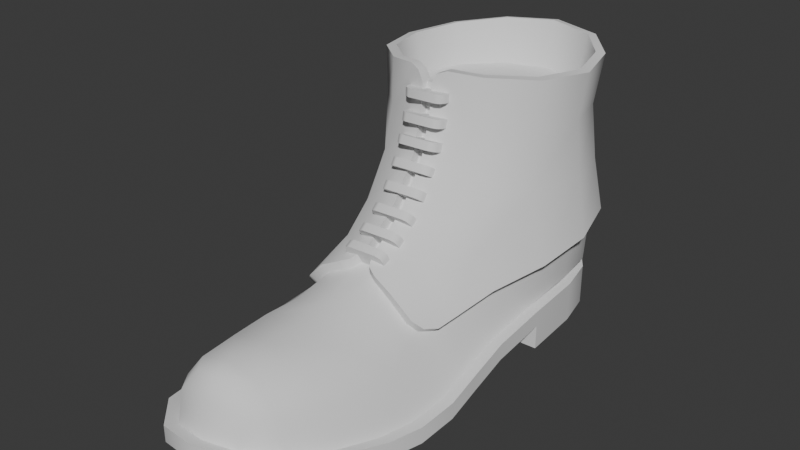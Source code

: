 # Source: MilitaryBoots.blend  (saved by Blender 4.3.34; exported with 4.5.12 LTS)
import bpy
from mathutils import Matrix  # noqa: F401  (used for matrix-valued properties, if any)

bpy.ops.wm.read_factory_settings(use_empty=True)
scene = bpy.context.scene
scene.name = 'Scene'

# ---- world
world_world = bpy.data.worlds.new('World'); scene.world = world_world
world_world.use_nodes = True; world_world.node_tree.nodes.clear()
_N = world_world.node_tree.nodes; _L = world_world.node_tree.links
n0 = _N.new('ShaderNodeOutputWorld'); n0.name = 'World Output'; n0.location = (300, 300)
n1 = _N.new('ShaderNodeBackground'); n1.name = 'Background'; n1.location = (10, 300)
n1.inputs[0].default_value = (0.05088, 0.05088, 0.05088, 1.0)
_L.new(n1.outputs[0], n0.inputs[0])
n0.is_active_output = True
world_world.color = (0.05088, 0.05088, 0.05088)
world_world.use_sun_shadow = False
world_world.sun_shadow_jitter_overblur = 0.0

# ---- meshes
me_militaryboots = bpy.data.meshes.new('MilitaryBoots')
me_militaryboots.from_pydata([(0.1309, 0.07352, 0.0), (0.07739, 0.03675, 0.0), (0.1032, 0.06228, 0.0), (0.16, 0.0666, 0.0), (0.1778, 0.04041, 0.0), (0.1832, 0.0172, 0.0), (0.07191, 0.01345, 0.0), (0.186, -0.02211, 0.0), (0.06891, -0.02484, 0.0), (0.1873, -0.05958, 0.01195), (0.1894, -0.08712, 0.006152), (0.1913, -0.1084, 0.001744), (0.1905, -0.1329, 0.0), (0.186, -0.1532, 0.0005515), (0.1786, -0.1763, 0.003872), (0.1674, -0.2037, 0.009962), (0.1499, -0.2232, 0.01476), (0.07247, -0.05976, 0.01195), (0.07309, -0.08794, 0.006152), (0.07134, -0.1084, 0.001744), (0.06801, -0.1329, 0.0), (0.06801, -0.1532, 0.0005515), (0.07309, -0.1763, 0.003872), (0.08305, -0.2073, 0.009962), (0.1043, -0.2276, 0.01476), (0.1271, -0.2301, 0.01586), (0.186, -0.02211, 0.015), (0.06891, -0.02484, 0.015), (0.1314, 0.06573, 0.025), (0.08366, 0.03375, 0.025), (0.1077, 0.05612, 0.025), (0.1561, 0.05985, 0.025), (0.1716, 0.03708, 0.025), (0.1765, 0.01594, 0.025), (0.07858, 0.01217, 0.025), (0.1793, -0.02255, 0.02499), (0.1805, -0.05953, 0.02194), (0.1827, -0.08776, 0.01602), (0.1845, -0.1084, 0.01168), (0.1795, -0.1532, 0.01034), (0.1724, -0.1763, 0.01333), (0.1617, -0.1995, 0.01899), (0.1463, -0.2167, 0.02316), (0.07926, -0.05974, 0.02192), (0.07476, -0.1532, 0.01044), (0.0795, -0.1763, 0.01345), (0.08878, -0.203, 0.01905), (0.1072, -0.2206, 0.02314), (0.1266, -0.2227, 0.02411), (0.07569, -0.02475, 0.02503), (0.1778, 0.04041, 0.025), (0.1832, 0.0172, 0.025), (0.16, 0.0666, 0.025), (0.07739, 0.03675, 0.025), (0.1032, 0.06228, 0.025), (0.1309, 0.07352, 0.025), (0.07191, 0.01345, 0.025), (0.06891, -0.02484, 0.025), (0.07247, -0.05976, 0.02195), (0.1873, -0.05958, 0.02195), (0.1894, -0.08712, 0.01615), (0.1913, -0.1084, 0.01174), (0.1905, -0.1329, 0.01), (0.186, -0.1532, 0.01055), (0.1786, -0.1763, 0.01387), (0.1674, -0.2037, 0.01996), (0.1499, -0.2232, 0.02476), (0.07309, -0.08794, 0.01615), (0.07134, -0.1084, 0.01174), (0.06801, -0.1329, 0.01), (0.06801, -0.1532, 0.01055), (0.07309, -0.1763, 0.01387), (0.08305, -0.2073, 0.01996), (0.1043, -0.2276, 0.02476), (0.1271, -0.2301, 0.02586), (0.186, -0.02211, 0.025), (0.1707, -0.1329, 0.03674), (0.08736, -0.08533, 0.04278), (0.1484, -0.1093, 0.05884), (0.1259, -0.1763, 0.05676), (0.1253, -0.2012, 0.05812), (0.1495, -0.1763, 0.05231), (0.1435, -0.2004, 0.05311), (0.1027, -0.1763, 0.05168), (0.107, -0.2021, 0.05314), (0.08726, -0.1763, 0.0368), (0.095, -0.2027, 0.03802), (0.1648, -0.1763, 0.03619), (0.1562, -0.1997, 0.03723), (0.1703, -0.1532, 0.03603), (0.1525, -0.1532, 0.05206), (0.1268, -0.1532, 0.05685), (0.1016, -0.1532, 0.0522), (0.08394, -0.1532, 0.03642), (0.1462, -0.214, 0.04064), (0.1262, -0.2175, 0.04374), (0.1065, -0.2168, 0.04075), (0.139, -0.2079, 0.05208), (0.1258, -0.2112, 0.05451), (0.1127, -0.21, 0.05204), (0.1779, 0.03924, 0.03093), (0.1805, 0.01069, 0.02916), (0.16, 0.0666, 0.031), (0.07669, 0.03579, 0.03093), (0.1032, 0.06228, 0.031), (0.1309, 0.07352, 0.031), (0.07409, 0.006501, 0.02908), (0.105, -0.1088, 0.05907), (0.1269, -0.1329, 0.05912), (0.06924, 0.01066, 0.05823), (0.07282, -0.02277, 0.05267), (0.07882, 0.03963, 0.06355), (0.1021, 0.06349, 0.06965), (0.128, 0.07581, 0.07251), (0.1574, 0.06752, 0.07035), (0.1786, 0.04251, 0.06433), (0.1851, 0.01478, 0.05885), (0.1811, -0.01754, 0.05303), (0.081, -0.05401, 0.04772), (0.1725, -0.05415, 0.04747), (0.1259, 0.07279, 0.1633), (0.09804, 0.06302, 0.162), (0.07716, 0.04085, 0.16), (0.06781, 0.01212, 0.1585), (0.0761, -0.01639, 0.1598), (0.09634, -0.03475, 0.1622), (0.1495, -0.03181, 0.1621), (0.1698, -0.01049, 0.1597), (0.1786, 0.01797, 0.1585), (0.1713, 0.046, 0.1597), (0.1538, 0.06604, 0.162), (0.1679, -0.09661, 0.041), (0.1595, -0.1082, 0.04776), (0.1645, -0.1045, 0.04309), (0.08824, -0.09661, 0.04171), (0.09583, -0.108, 0.0492), (0.09102, -0.1047, 0.04425), (0.1838, -0.1329, 0.009972), (0.07967, -0.0877, 0.01616), (0.07779, -0.1084, 0.01134), (0.07476, -0.1329, 0.009924), (0.1494, -0.1328, 0.05252), (0.1037, -0.1328, 0.05327), (0.08361, -0.1329, 0.03682), (0.1693, -0.08215, 0.04279), (0.1225, -0.09077, 0.07204), (0.1278, -0.09074, 0.07208), (0.1254, -0.04397, 0.1384), (0.1203, -0.04408, 0.1385), (0.1221, -0.06907, 0.08814), (0.1275, -0.06902, 0.08815), (0.1214, -0.05146, 0.1124), (0.1266, -0.05137, 0.1124), (0.1368, -0.1071, 0.06405), (0.1289, -0.09872, 0.0682), (0.1312, -0.1046, 0.06622), (0.1149, -0.107, 0.06386), (0.122, -0.09937, 0.06798), (0.1198, -0.1047, 0.06598), (0.1111, -0.03836, 0.1631), (0.12, -0.04304, 0.155), (0.1164, -0.03927, 0.1608), (0.1322, -0.03785, 0.1631), (0.125, -0.04292, 0.155), (0.127, -0.03907, 0.1608), (0.06692, -0.02458, 0.0535), (0.07564, -0.05571, 0.05038), (0.1778, -0.0556, 0.05049), (0.187, -0.01926, 0.05415), (0.1912, 0.01483, 0.05966), (0.1842, 0.04504, 0.06515), (0.161, 0.07252, 0.07113), (0.09841, 0.06846, 0.07002), (0.07343, 0.04273, 0.06382), (0.06303, 0.01102, 0.05857), (0.1275, 0.08199, 0.07309), (0.0822, -0.08659, 0.04602), (0.0949, 0.06777, 0.1608), (0.1253, 0.0784, 0.1623), (0.07225, 0.04391, 0.1587), (0.06211, 0.01214, 0.1574), (0.07114, -0.01948, 0.1593), (0.0935, -0.03974, 0.1623), (0.1748, -0.01339, 0.1595), (0.1526, -0.03665, 0.1624), (0.1843, 0.01793, 0.1579), (0.176, 0.04891, 0.159), (0.1563, 0.0709, 0.1611), (0.06488, 0.0112, 0.1296), (0.0728, -0.02039, 0.1321), (0.07553, 0.04169, 0.1285), (0.09757, 0.06527, 0.1303), (0.1252, 0.07591, 0.1312), (0.1533, 0.06799, 0.1307), (0.1725, 0.04573, 0.1287), (0.1816, 0.01471, 0.1297), (0.1744, -0.01555, 0.1322), (0.09524, -0.04295, 0.136), (0.09707, -0.05172, 0.1116), (0.09937, -0.06878, 0.08858), (0.1017, -0.08936, 0.07356), (0.1524, -0.05069, 0.1115), (0.1516, -0.04164, 0.1359), (0.1517, -0.06805, 0.08866), (0.1501, -0.08883, 0.0738), (0.1517, -0.1113, 0.06371), (0.1016, -0.111, 0.06379), (0.06592, 0.01125, 0.09486), (0.07446, -0.02453, 0.09827), (0.07657, 0.04165, 0.09546), (0.09909, 0.06637, 0.09904), (0.1268, 0.07729, 0.1009), (0.1569, 0.06984, 0.09965), (0.1772, 0.04512, 0.09593), (0.1852, 0.01525, 0.09519), (0.1767, -0.02101, 0.09863), (0.08688, -0.06195, 0.06892), (0.1654, -0.06155, 0.06911), (0.1639, -0.1096, 0.05189), (0.1692, -0.1056, 0.04706), (0.1727, -0.09744, 0.0449), (0.09122, -0.1096, 0.05307), (0.08306, -0.09716, 0.04511), (0.086, -0.1056, 0.04783), (0.1742, -0.08343, 0.04647), (0.1271, -0.05655, 0.115), (0.1259, -0.04812, 0.1394), (0.1201, -0.04828, 0.1394), (0.121, -0.0567, 0.115), (0.1278, -0.0733, 0.09236), (0.1216, -0.07341, 0.0923), (0.1281, -0.09377, 0.07728), (0.1219, -0.09385, 0.07721), (0.1326, -0.1068, 0.0719), (0.113, -0.1095, 0.06924), (0.1386, -0.1095, 0.06951), (0.1294, -0.1007, 0.074), (0.1183, -0.1069, 0.07162), (0.1215, -0.1014, 0.07376), (0.1197, -0.04654, 0.1554), (0.1158, -0.04545, 0.1612), (0.1097, -0.04392, 0.1635), (0.1254, -0.04637, 0.1554), (0.1337, -0.0434, 0.1636), (0.1277, -0.04519, 0.1613), (0.1193, -0.03924, 0.155), (0.1248, -0.0393, 0.155), (0.1257, 0.06807, 0.1342), (0.1006, 0.05927, 0.1342), (0.08063, 0.03943, 0.1342), (0.07343, 0.01344, 0.1342), (0.08089, -0.01222, 0.1342), (0.09911, -0.02875, 0.1342), (0.147, -0.0261, 0.1342), (0.1653, -0.006911, 0.1342), (0.1734, 0.01867, 0.1342), (0.1666, 0.04395, 0.1342), (0.1508, 0.06199, 0.1342), (0.1094, -0.03207, 0.1342), (0.1197, -0.03378, 0.1342), (0.1355, -0.03113, 0.1342), (0.1247, -0.03384, 0.1342), (0.1239, 0.01746, 0.1342), (0.1123, -0.09677, 0.06035), (0.1121, -0.09219, 0.06258), (0.1385, -0.09589, 0.06053), (0.1383, -0.09132, 0.06276), (0.1169, -0.1051, 0.07775), (0.1126, -0.1034, 0.0739), (0.1139, -0.1046, 0.07662), (0.1124, -0.09879, 0.07613), (0.1167, -0.1005, 0.07998), (0.1137, -0.1001, 0.07885), (0.1388, -0.1025, 0.07408), (0.1346, -0.1045, 0.07792), (0.1376, -0.1039, 0.0768), (0.1344, -0.09995, 0.08015), (0.1386, -0.09791, 0.07631), (0.1374, -0.09929, 0.07903), (0.1123, -0.08254, 0.06756), (0.1121, -0.07846, 0.07061), (0.1385, -0.08171, 0.0679), (0.1383, -0.07764, 0.07095), (0.1169, -0.09395, 0.08309), (0.1126, -0.09156, 0.07963), (0.1139, -0.09332, 0.08206), (0.1124, -0.08748, 0.08268), (0.1167, -0.08987, 0.08614), (0.1137, -0.08924, 0.08511), (0.1388, -0.09073, 0.07997), (0.1346, -0.09345, 0.08336), (0.1376, -0.09259, 0.08239), (0.1344, -0.08937, 0.08641), (0.1386, -0.08665, 0.08302), (0.1374, -0.08851, 0.08543), (0.112, -0.07066, 0.07604), (0.1118, -0.06678, 0.07934), (0.1382, -0.06986, 0.07643), (0.138, -0.06598, 0.07973), (0.1165, -0.08304, 0.09081), (0.1122, -0.08043, 0.08751), (0.1135, -0.08234, 0.08983), (0.112, -0.07655, 0.09082), (0.1164, -0.07916, 0.09412), (0.1133, -0.07846, 0.09313), (0.1384, -0.07962, 0.08791), (0.1342, -0.08255, 0.09112), (0.1372, -0.08163, 0.09019), (0.134, -0.07868, 0.09442), (0.1382, -0.07575, 0.09121), (0.137, -0.07775, 0.0935), (0.1113, -0.05764, 0.08821), (0.1111, -0.0546, 0.09229), (0.1375, -0.05695, 0.08878), (0.1373, -0.0539, 0.09285), (0.1158, -0.07299, 0.09988), (0.1115, -0.06971, 0.09724), (0.1128, -0.07209, 0.09908), (0.1113, -0.06666, 0.1013), (0.1157, -0.06994, 0.104), (0.1126, -0.06904, 0.1032), (0.1377, -0.06902, 0.0978), (0.1335, -0.07258, 0.1003), (0.1365, -0.07148, 0.09959), (0.1333, -0.06954, 0.1044), (0.1375, -0.06597, 0.1019), (0.1363, -0.06843, 0.1037), (0.1104, -0.04876, 0.1004), (0.1102, -0.04604, 0.1047), (0.1366, -0.04811, 0.101), (0.1364, -0.04539, 0.1053), (0.115, -0.06496, 0.1109), (0.1106, -0.06149, 0.1085), (0.1119, -0.064, 0.1101), (0.1104, -0.05877, 0.1128), (0.1148, -0.06224, 0.1152), (0.1117, -0.06128, 0.1144), (0.1368, -0.06084, 0.1091), (0.1326, -0.06459, 0.1113), (0.1356, -0.06344, 0.1107), (0.1324, -0.06187, 0.1156), (0.1366, -0.05812, 0.1134), (0.1354, -0.06071, 0.115), (0.1105, -0.04167, 0.1158), (0.1104, -0.03998, 0.1207), (0.1368, -0.04117, 0.1166), (0.1366, -0.03949, 0.1214), (0.1151, -0.0598, 0.1224), (0.1108, -0.05589, 0.1208), (0.1121, -0.0587, 0.1219), (0.1106, -0.0542, 0.1256), (0.115, -0.05812, 0.1272), (0.1119, -0.05702, 0.1267), (0.137, -0.05539, 0.1216), (0.1328, -0.05954, 0.1229), (0.1358, -0.05827, 0.1226), (0.1326, -0.05785, 0.1277), (0.1368, -0.0537, 0.1264), (0.1356, -0.05659, 0.1274), (0.1102, -0.03653, 0.1297), (0.11, -0.03544, 0.1346), (0.1364, -0.03613, 0.1305), (0.1362, -0.03504, 0.1354), (0.1148, -0.05533, 0.1339), (0.1104, -0.05125, 0.1329), (0.1117, -0.05418, 0.1336), (0.1103, -0.05016, 0.1379), (0.1146, -0.05424, 0.1389), (0.1116, -0.05309, 0.1386), (0.1366, -0.05085, 0.1337), (0.1324, -0.05513, 0.1345), (0.1354, -0.05383, 0.1343), (0.1323, -0.05404, 0.1394), (0.1365, -0.04976, 0.1387), (0.1353, -0.05274, 0.1393), (0.1098, -0.03295, 0.1447), (0.1097, -0.0324, 0.1498), (0.1361, -0.03263, 0.1455), (0.1359, -0.03209, 0.1506), (0.1144, -0.05209, 0.1469), (0.1101, -0.04793, 0.1463), (0.1114, -0.05091, 0.1467), (0.1099, -0.04738, 0.1514), (0.1142, -0.05155, 0.152), (0.1112, -0.05036, 0.1518), (0.1363, -0.04762, 0.1472), (0.1321, -0.05195, 0.1475), (0.1351, -0.05065, 0.1475), (0.1319, -0.0514, 0.1526), (0.1361, -0.04707, 0.1522), (0.1349, -0.0501, 0.1525)], [], [(0, 3, 2), (3, 4, 1, 2), (4, 5, 6, 1), (27, 26, 9, 17), (10, 18, 17, 9), (11, 19, 18, 10), (12, 20, 19, 11), (13, 21, 20, 12), (14, 22, 21, 13), (15, 23, 22, 14), (16, 24, 23, 15), (25, 24, 16), (5, 7, 8, 6), (8, 7, 26, 27), (15, 14, 64, 65), (1, 6, 56, 53), (16, 15, 65, 66), (9, 26, 75, 59), (17, 18, 67, 58), (18, 19, 68, 67), (19, 20, 69, 68), (57, 56, 6, 27), (20, 21, 70, 69), (75, 26, 5, 51), (21, 22, 71, 70), (27, 17, 58, 57), (8, 27, 6), (22, 23, 72, 71), (10, 9, 59, 60), (7, 5, 26), (5, 4, 50, 51), (23, 24, 73, 72), (11, 10, 60, 61), (4, 3, 52, 50), (24, 25, 74, 73), (12, 11, 61, 62), (2, 1, 53, 54), (25, 16, 66, 74), (13, 12, 62, 63), (0, 2, 54, 55), (14, 13, 63, 64), (3, 0, 55, 52), (32, 33, 51, 50), (31, 32, 50, 52), (29, 30, 54, 53), (30, 28, 55, 54), (28, 31, 52, 55), (34, 29, 53, 56), (49, 34, 56, 57), (43, 49, 57, 58), (36, 37, 60, 59), (37, 38, 61, 60), (38, 137, 62, 61), (137, 39, 63, 62), (39, 40, 64, 63), (40, 41, 65, 64), (41, 42, 66, 65), (138, 43, 58, 67), (139, 138, 67, 68), (140, 139, 68, 69), (44, 140, 69, 70), (45, 44, 70, 71), (46, 45, 71, 72), (47, 46, 72, 73), (48, 47, 73, 74), (42, 48, 74, 66), (33, 35, 75, 51), (35, 36, 59, 75), (86, 85, 45, 46), (82, 81, 79, 80), (80, 79, 83, 84), (88, 87, 81, 82), (41, 40, 87, 88), (84, 83, 85, 86), (39, 89, 87, 40), (89, 90, 81, 87), (90, 91, 79, 81), (91, 92, 83, 79), (92, 93, 85, 83), (93, 44, 45, 85), (137, 76, 89, 39), (76, 141, 90, 89), (141, 108, 91, 90), (108, 142, 92, 91), (142, 143, 93, 92), (143, 140, 44, 93), (98, 97, 82, 80), (99, 98, 80, 84), (47, 48, 95, 96), (48, 42, 94, 95), (96, 95, 98, 99), (95, 94, 97, 98), (47, 96, 86, 46), (84, 86, 96, 99), (42, 41, 88, 94), (82, 97, 94, 88), (100, 115, 116), (102, 114, 115, 100), (105, 113, 114, 102), (104, 112, 113, 105), (103, 111, 112, 104), (109, 111, 103), (43, 118, 110, 49), (77, 118, 43, 138), (36, 119, 144, 37), (49, 106, 34), (49, 110, 109, 106), (33, 32, 100, 101), (32, 31, 102, 100), (31, 28, 105, 102), (28, 30, 104, 105), (30, 29, 103, 104), (29, 34, 106, 103), (35, 117, 119, 36), (117, 35, 101, 116), (35, 33, 101), (106, 109, 103), (101, 100, 116), (118, 77, 176, 166), (153, 78, 205, 235), (78, 132, 218, 205), (155, 153, 235, 233), (154, 155, 233, 236), (146, 154, 236, 231), (241, 240, 161, 159), (163, 147, 226, 242), (246, 245, 160, 163), (125, 182, 241, 159), (164, 246, 163), (114, 113, 175, 171), (148, 160, 239, 227), (113, 112, 172, 175), (120, 130, 187, 178), (109, 110, 165, 174), (130, 129, 186, 187), (111, 109, 174, 173), (145, 149, 230, 232), (129, 128, 185, 186), (131, 144, 224, 220), (112, 111, 173, 172), (150, 146, 231, 229), (128, 127, 183, 185), (143, 136, 139), (38, 133, 76), (135, 143, 142, 107), (78, 141, 76, 132), (37, 144, 131, 38), (134, 77, 138, 139), (133, 38, 131), (133, 132, 76), (136, 134, 139), (135, 136, 143), (115, 114, 171, 170), (127, 126, 184, 183), (116, 115, 170, 169), (149, 151, 228, 230), (125, 124, 181, 182), (144, 119, 167, 224), (117, 116, 169, 168), (152, 150, 229, 225), (124, 123, 180, 181), (136, 135, 221, 223), (119, 117, 168, 167), (123, 122, 179, 180), (152, 147, 148, 151), (150, 152, 151, 149), (146, 150, 149, 145), (134, 136, 223, 222), (110, 118, 166, 165), (151, 148, 227, 228), (122, 121, 177, 179), (157, 145, 232, 238), (77, 134, 222, 176), (121, 120, 178, 177), (145, 157, 154, 146), (154, 157, 158, 155), (141, 78, 153, 108), (107, 142, 108, 156), (153, 155, 108), (156, 108, 158), (158, 108, 155), (158, 157, 238, 237), (135, 107, 206, 221), (147, 152, 225, 226), (156, 158, 237, 234), (133, 131, 220, 219), (107, 156, 234, 206), (132, 133, 219, 218), (147, 163, 160, 148), (188, 189, 181, 180), (190, 188, 180, 179), (191, 190, 179, 177), (192, 191, 177, 178), (193, 192, 178, 187), (194, 193, 187, 186), (195, 194, 186, 185), (196, 195, 185, 183), (231, 236, 204), (202, 184, 243), (201, 225, 229, 203), (202, 226, 225, 201), (227, 197, 198, 228), (228, 198, 199, 230), (230, 199, 200, 232), (203, 229, 231, 204), (168, 169, 214, 215), (215, 214, 195, 196), (169, 170, 213, 214), (214, 213, 194, 195), (170, 171, 212, 213), (213, 212, 193, 194), (171, 175, 211, 212), (212, 211, 192, 193), (175, 172, 210, 211), (211, 210, 191, 192), (172, 173, 209, 210), (210, 209, 190, 191), (173, 174, 207, 209), (209, 207, 188, 190), (174, 165, 208, 207), (207, 208, 189, 188), (182, 181, 189, 197), (184, 202, 196, 183), (189, 208, 198), (196, 202, 201), (199, 198, 208), (203, 217, 215), (200, 199, 216), (200, 176, 222), (217, 203, 204), (166, 176, 216), (176, 200, 216), (217, 204, 224), (167, 217, 224), (204, 219, 220), (168, 215, 217), (216, 208, 165), (167, 168, 217), (166, 216, 165), (216, 199, 208), (201, 203, 215), (200, 222, 223), (200, 223, 221), (206, 200, 221), (218, 219, 204), (205, 218, 204), (224, 204, 220), (238, 232, 200), (235, 205, 204), (236, 233, 204), (233, 235, 204), (206, 234, 200), (234, 237, 200), (237, 238, 200), (197, 227, 239), (182, 197, 241), (241, 197, 240), (240, 197, 239), (226, 202, 242), (242, 202, 244), (244, 202, 243), (162, 243, 184, 126), (164, 163, 242, 244), (162, 164, 244, 243), (161, 240, 239, 160), (160, 245, 161), (246, 164, 261), (128, 129, 256, 255), (120, 121, 248, 247), (245, 246, 261, 259), (161, 245, 259), (129, 130, 257, 256), (159, 161, 259, 258), (121, 122, 249, 248), (125, 159, 258, 252), (130, 120, 247, 257), (122, 123, 250, 249), (123, 124, 251, 250), (162, 126, 253, 260), (124, 125, 252, 251), (164, 162, 260, 261), (126, 127, 254, 253), (127, 128, 255, 254), (252, 258, 262), (253, 254, 262), (260, 253, 262), (254, 255, 262), (261, 260, 262), (255, 256, 262), (247, 248, 262), (256, 257, 262), (248, 249, 262), (259, 261, 262), (257, 247, 262), (249, 250, 262), (250, 251, 262), (258, 259, 262), (251, 252, 262), (137, 38, 76), (140, 143, 139), (197, 189, 198), (215, 196, 201), (276, 271, 267, 274), (266, 277, 273, 265), (263, 268, 270, 264), (264, 266, 265, 263), (264, 270, 272, 271, 276, 278, 277, 266), (267, 271, 272, 269), (269, 272, 270, 268), (276, 274, 275, 278), (278, 275, 273, 277), (265, 273, 275, 274, 267, 269, 268, 263), (292, 287, 283, 290), (282, 293, 289, 281), (279, 284, 286, 280), (280, 282, 281, 279), (280, 286, 288, 287, 292, 294, 293, 282), (283, 287, 288, 285), (285, 288, 286, 284), (292, 290, 291, 294), (294, 291, 289, 293), (281, 289, 291, 290, 283, 285, 284, 279), (308, 303, 299, 306), (298, 309, 305, 297), (295, 300, 302, 296), (296, 298, 297, 295), (296, 302, 304, 303, 308, 310, 309, 298), (299, 303, 304, 301), (301, 304, 302, 300), (308, 306, 307, 310), (310, 307, 305, 309), (297, 305, 307, 306, 299, 301, 300, 295), (324, 319, 315, 322), (314, 325, 321, 313), (311, 316, 318, 312), (312, 314, 313, 311), (312, 318, 320, 319, 324, 326, 325, 314), (315, 319, 320, 317), (317, 320, 318, 316), (324, 322, 323, 326), (326, 323, 321, 325), (313, 321, 323, 322, 315, 317, 316, 311), (340, 335, 331, 338), (330, 341, 337, 329), (327, 332, 334, 328), (328, 330, 329, 327), (328, 334, 336, 335, 340, 342, 341, 330), (331, 335, 336, 333), (333, 336, 334, 332), (340, 338, 339, 342), (342, 339, 337, 341), (329, 337, 339, 338, 331, 333, 332, 327), (356, 351, 347, 354), (346, 357, 353, 345), (343, 348, 350, 344), (344, 346, 345, 343), (344, 350, 352, 351, 356, 358, 357, 346), (347, 351, 352, 349), (349, 352, 350, 348), (356, 354, 355, 358), (358, 355, 353, 357), (345, 353, 355, 354, 347, 349, 348, 343), (372, 367, 363, 370), (362, 373, 369, 361), (359, 364, 366, 360), (360, 362, 361, 359), (360, 366, 368, 367, 372, 374, 373, 362), (363, 367, 368, 365), (365, 368, 366, 364), (372, 370, 371, 374), (374, 371, 369, 373), (361, 369, 371, 370, 363, 365, 364, 359), (388, 383, 379, 386), (378, 389, 385, 377), (375, 380, 382, 376), (376, 378, 377, 375), (376, 382, 384, 383, 388, 390, 389, 378), (379, 383, 384, 381), (381, 384, 382, 380), (388, 386, 387, 390), (390, 387, 385, 389), (377, 385, 387, 386, 379, 381, 380, 375)])
me_militaryboots.polygons.foreach_set('use_smooth', [True] * 382)
_k = set([(0, 2), (0, 3), (1, 2), (1, 6), (3, 4), (4, 5), (5, 7), (6, 8), (7, 8), (7, 26), (8, 27), (9, 10), (9, 26), (10, 11), (11, 12), (12, 13), (13, 14), (14, 15), (15, 16), (16, 25), (17, 18), (17, 27), (18, 19), (19, 20), (20, 21), (21, 22), (22, 23), (23, 24), (24, 25), (26, 27), (28, 30), (28, 31), (29, 30), (29, 34), (31, 32), (32, 33), (33, 35), (34, 49), (35, 36), (35, 101), (36, 37), (37, 38), (38, 137), (39, 40), (39, 137), (40, 41), (41, 42), (42, 48), (43, 49), (43, 138), (44, 45), (44, 140), (45, 46), (46, 47), (47, 48), (49, 106), (50, 51), (50, 52), (51, 75), (52, 55), (53, 54), (53, 56), (54, 55), (56, 57), (57, 58), (58, 67), (59, 60), (59, 75), (60, 61), (61, 62), (62, 63), (63, 64), (64, 65), (65, 66), (66, 74), (67, 68), (68, 69), (69, 70), (70, 71), (71, 72), (72, 73), (73, 74), (77, 118), (77, 134), (78, 132), (78, 153), (100, 101), (100, 102), (102, 105), (103, 104), (103, 106), (104, 105), (107, 135), (107, 156), (109, 110), (109, 111), (110, 118), (111, 112), (112, 113), (113, 114), (114, 115), (115, 116), (116, 117), (117, 119), (119, 144), (120, 121), (120, 130), (121, 122), (122, 123), (123, 124), (124, 125), (125, 159), (126, 127), (126, 162), (127, 128), (128, 129), (129, 130), (131, 133), (131, 144), (132, 133), (134, 136), (135, 136), (138, 139), (139, 140), (145, 149), (145, 157), (146, 150), (146, 154), (147, 152), (147, 163), (148, 151), (148, 160), (149, 151), (150, 152), (153, 155), (154, 155), (156, 158), (157, 158), (159, 161), (160, 163), (160, 245), (161, 245), (162, 164), (163, 246), (164, 246), (165, 166), (165, 174), (166, 176), (167, 168), (167, 224), (168, 169), (169, 170), (170, 171), (171, 175), (172, 173), (172, 175), (173, 174), (176, 222), (177, 178), (177, 179), (178, 187), (179, 180), (180, 181), (181, 182), (182, 241), (183, 184), (183, 185), (184, 243), (185, 186), (186, 187), (205, 218), (205, 235), (206, 221), (206, 234), (218, 219), (219, 220), (220, 224), (221, 223), (222, 223), (225, 226), (225, 229), (226, 242), (227, 228), (227, 239), (228, 230), (229, 231), (230, 232), (231, 236), (232, 238), (233, 235), (233, 236), (234, 237), (237, 238), (239, 240), (240, 241), (242, 244), (243, 244), (245, 246), (247, 248), (247, 257), (248, 249), (249, 250), (250, 251), (251, 252), (252, 258), (253, 254), (253, 260), (254, 255), (255, 256), (256, 257), (258, 259), (259, 261), (260, 261), (263, 264), (263, 265), (263, 268), (264, 266), (264, 270), (265, 266), (265, 273), (266, 277), (267, 269), (267, 274), (268, 269), (270, 272), (271, 272), (271, 276), (273, 275), (274, 275), (276, 278), (277, 278), (279, 280), (279, 281), (279, 284), (280, 282), (280, 286), (281, 282), (281, 289), (282, 293), (283, 285), (283, 290), (284, 285), (286, 288), (287, 288), (287, 292), (289, 291), (290, 291), (292, 294), (293, 294), (295, 296), (295, 297), (295, 300), (296, 298), (296, 302), (297, 298), (297, 305), (298, 309), (299, 301), (299, 306), (300, 301), (302, 304), (303, 304), (303, 308), (305, 307), (306, 307), (308, 310), (309, 310), (311, 312), (311, 313), (311, 316), (312, 314), (312, 318), (313, 314), (313, 321), (314, 325), (315, 317), (315, 322), (316, 317), (318, 320), (319, 320), (319, 324), (321, 323), (322, 323), (324, 326), (325, 326), (327, 328), (327, 329), (327, 332), (328, 330), (328, 334), (329, 330), (329, 337), (330, 341), (331, 333), (331, 338), (332, 333), (334, 336), (335, 336), (335, 340), (337, 339), (338, 339), (340, 342), (341, 342), (343, 344), (343, 345), (343, 348), (344, 346), (344, 350), (345, 346), (345, 353), (346, 357), (347, 349), (347, 354), (348, 349), (350, 352), (351, 352), (351, 356), (353, 355), (354, 355), (356, 358), (357, 358), (359, 360), (359, 361), (359, 364), (360, 362), (360, 366), (361, 362), (361, 369), (362, 373), (363, 365), (363, 370), (364, 365), (366, 368), (367, 368), (367, 372), (369, 371), (370, 371), (372, 374), (373, 374), (375, 376), (375, 377), (375, 380), (376, 378), (376, 382), (377, 378), (377, 385), (378, 389), (379, 381), (379, 386), (380, 381), (382, 384), (383, 384), (383, 388), (385, 387), (386, 387), (388, 390), (389, 390)])
me_militaryboots.attributes.new('sharp_edge', 'BOOLEAN', 'EDGE').data.foreach_set('value', [ (min(e.vertices), max(e.vertices)) in _k for e in me_militaryboots.edges])
_uv = me_militaryboots.uv_layers.new(name='UVMap')
_uv.uv.foreach_set('vector', [0.0, 0.0, 0.0, 0.0, 0.0, 0.0, 0.0, 0.0, 0.0, 0.0, 0.0, 0.0, 0.0, 0.0, 0.0, 0.0, 0.0, 0.0, 0.0, 0.0, 0.0, 0.0, 0.0, 0.0, 0.0, 0.0, 0.0, 0.0, 0.0, 0.0, 0.0, 0.0, 0.0, 0.0, 0.0, 0.0, 0.0, 0.0, 0.0, 0.0, 0.0, 0.0, 0.0, 0.0, 0.0, 0.0, 0.0, 0.0, 0.0, 0.0, 0.0, 0.0, 0.0, 0.0, 0.0, 0.0, 0.0, 0.0, 0.0, 0.0, 0.0, 0.0, 0.0, 0.0, 0.0, 0.0, 0.0, 0.0, 0.0, 0.0, 0.0, 0.0, 0.0, 0.0, 0.0, 0.0, 0.0, 0.0, 0.0, 0.0, 0.0, 0.0, 0.0, 0.0, 0.0, 0.0, 0.0, 0.0, 0.0, 0.0, 0.0, 0.0, 0.0, 0.0, 0.0, 0.0, 0.0, 0.0, 0.0, 0.0, 0.0, 0.0, 0.0, 0.0, 0.0, 0.0, 0.0, 0.0, 0.0, 0.0, 0.0, 0.0, 0.0, 0.0, 0.0, 0.0, 0.0, 0.0, 0.0, 0.0, 0.0, 0.0, 0.0, 0.0, 0.0, 0.0, 0.0, 0.0, 0.0, 0.0, 0.0, 0.0, 0.0, 0.0, 0.0, 0.0, 0.0, 0.0, 0.0, 0.0, 0.0, 0.0, 0.0, 0.0, 0.0, 0.0, 0.0, 0.0, 0.0, 0.0, 0.0, 0.0, 0.0, 0.0, 0.0, 0.0, 0.0, 0.0, 0.0, 0.0, 0.0, 0.0, 0.0, 0.0, 0.0, 0.0, 0.0, 0.0, 0.0, 0.0, 0.0, 0.0, 0.0, 0.0, 0.0, 0.0, 0.0, 0.0, 0.0, 0.0, 0.0, 0.0, 0.0, 0.0, 0.0, 0.0, 0.0, 0.0, 0.0, 0.0, 0.0, 0.0, 0.0, 0.0, 0.0, 0.0, 0.0, 0.0, 0.0, 0.0, 0.0, 0.0, 0.0, 0.0, 0.0, 0.0, 0.0, 0.0, 0.0, 0.0, 0.0, 0.0, 0.0, 0.0, 0.0, 0.0, 0.0, 0.0, 0.0, 0.0, 0.0, 0.0, 0.0, 0.0, 0.0, 0.0, 0.0, 0.0, 0.0, 0.0, 0.0, 0.0, 0.0, 0.0, 0.0, 0.0, 0.0, 0.0, 0.0, 0.0, 0.0, 0.0, 0.0, 0.0, 0.0, 0.0, 0.0, 0.0, 0.0, 0.0, 0.0, 0.0, 0.0, 0.0, 0.0, 0.0, 0.0, 0.0, 0.0, 0.0, 0.0, 0.0, 0.0, 0.0, 0.0, 0.0, 0.0, 0.0, 0.0, 0.0, 0.0, 0.0, 0.0, 0.0, 0.0, 0.0, 0.0, 0.0, 0.0, 0.0, 0.0, 0.0, 0.0, 0.0, 0.0, 0.0, 0.0, 0.0, 0.0, 0.0, 0.0, 0.0, 0.0, 0.0, 0.0, 0.0, 0.0, 0.0, 0.0, 0.0, 0.0, 0.0, 0.0, 0.0, 0.0, 0.0, 0.0, 0.0, 0.0, 0.0, 0.0, 0.0, 0.0, 0.0, 0.0, 0.0, 0.0, 0.0, 0.0, 0.0, 0.0, 0.0, 0.0, 0.0, 0.0, 0.0, 0.0, 0.0, 0.0, 0.0, 0.0, 0.0, 0.0, 0.0, 0.0, 0.0, 0.0, 0.0, 0.0, 0.0, 0.0, 0.0, 0.0, 0.0, 0.0, 0.0, 0.0, 0.0, 0.0, 0.0, 0.0, 0.0, 0.0, 0.0, 0.0, 0.0, 0.0, 0.0, 0.0, 0.0, 0.0, 0.0, 0.0, 0.0, 0.0, 0.0, 0.0, 0.0, 0.0, 0.0, 0.0, 0.0, 0.0, 0.0, 0.0, 0.0, 0.0, 0.0, 0.0, 0.0, 0.0, 0.0, 0.0, 0.0, 0.0, 0.0, 0.0, 0.0, 0.0, 0.0, 0.0, 0.0, 0.0, 0.0, 0.0, 0.0, 0.0, 0.0, 0.0, 0.0, 0.0, 0.0, 0.0, 0.0, 0.0, 0.0, 0.0, 0.0, 0.0, 0.0, 0.0, 0.0, 0.0, 0.0, 0.0, 0.0, 0.0, 0.0, 0.0, 0.0, 0.0, 0.0, 0.0, 0.0, 0.0, 0.0, 0.0, 0.0, 0.0, 0.0, 0.0, 0.0, 0.0, 0.0, 0.0, 0.0, 0.0, 0.0, 0.0, 0.0, 0.0, 0.0, 0.0, 0.0, 0.0, 0.0, 0.0, 0.0, 0.0, 0.0, 0.0, 0.0, 0.0, 0.0, 0.0, 0.0, 0.0, 0.0, 0.0, 0.0, 0.0, 0.0, 0.0, 0.0, 0.0, 0.0, 0.0, 0.0, 0.0, 0.0, 0.0, 0.0, 0.0, 0.0, 0.0, 0.0, 0.0, 0.0, 0.0, 0.0, 0.0, 0.0, 0.0, 0.0, 0.0, 0.0, 0.0, 0.0, 0.0, 0.0, 0.0, 0.0, 0.0, 0.0, 0.0, 0.0, 0.0, 0.0, 0.0, 0.0, 0.0, 0.0, 0.0, 0.0, 0.0, 0.0, 0.0, 0.0, 0.0, 0.0, 0.0, 0.0, 0.0, 0.0, 0.0, 0.0, 0.0, 0.0, 0.0, 0.0, 0.0, 0.0, 0.0, 0.0, 0.0, 0.0, 0.0, 0.0, 0.0, 0.0, 0.0, 0.0, 0.0, 0.0, 0.0, 0.0, 0.0, 0.0, 0.0, 0.0, 0.0, 0.0, 0.0, 0.0, 0.0, 0.0, 0.0, 0.0, 0.0, 0.0, 0.0, 0.0, 0.0, 0.0, 0.0, 0.0, 0.0, 0.0, 0.0, 0.0, 0.0, 0.0, 0.0, 0.0, 0.0, 0.0, 0.0, 0.0, 0.0, 0.0, 0.0, 0.0, 0.0, 0.0, 0.0, 0.0, 0.0, 0.0, 0.0, 0.0, 0.0, 0.0, 0.0, 0.0, 0.0, 0.0, 0.0, 0.0, 0.0, 0.0, 0.0, 0.0, 0.0, 0.0, 0.0, 0.0, 0.0, 0.0, 0.0, 0.0, 0.0, 0.0, 0.0, 0.0, 0.0, 0.0, 0.0, 0.0, 0.0, 0.0, 0.0, 0.0, 0.0, 0.0, 0.0, 0.0, 0.0, 0.0, 0.0, 0.0, 0.0, 0.0, 0.0, 0.0, 0.0, 0.0, 0.0, 0.0, 0.0, 0.0, 0.0, 0.0, 0.0, 0.0, 0.0, 0.0, 0.0, 0.0, 0.0, 0.0, 0.0, 0.0, 0.0, 0.0, 0.0, 0.0, 0.0, 0.0, 0.0, 0.0, 0.0, 0.0, 0.0, 0.0, 0.0, 0.0, 0.0, 0.0, 0.0, 0.0, 0.0, 0.0, 0.0, 0.0, 0.0, 0.0, 0.0, 0.0, 0.0, 0.0, 0.0, 0.0, 0.0, 0.0, 0.0, 0.0, 0.0, 0.0, 0.0, 0.0, 0.0, 0.0, 0.0, 0.0, 0.0, 0.0, 0.0, 0.0, 0.0, 0.0, 0.0, 0.0, 0.0, 0.0, 0.0, 0.0, 0.0, 0.0, 0.0, 0.0, 0.0, 0.0, 0.0, 0.0, 0.0, 0.0, 0.0, 0.0, 0.0, 0.0, 0.0, 0.0, 0.0, 0.0, 0.0, 0.0, 0.0, 0.0, 0.0, 0.0, 0.0, 0.0, 0.0, 0.0, 0.0, 0.0, 0.0, 0.0, 0.0, 0.0, 0.0, 0.0, 0.0, 0.0, 0.0, 0.0, 0.0, 0.0, 0.0, 0.0, 0.0, 0.0, 0.0, 0.0, 0.0, 0.0, 0.0, 0.0, 0.0, 0.0, 0.0, 0.0, 0.0, 0.0, 0.0, 0.0, 0.0, 0.0, 0.0, 0.0, 0.0, 0.0, 0.0, 0.0, 0.0, 0.0, 0.0, 0.0, 0.0, 0.0, 0.0, 0.0, 0.0, 0.0, 0.0, 0.0, 0.0, 0.0, 0.0, 0.0, 0.0, 0.0, 0.0, 0.0, 0.0, 0.0, 0.0, 0.0, 0.0, 0.0, 0.0, 0.0, 0.0, 0.0, 0.0, 0.0, 0.0, 0.0, 0.0, 0.0, 0.0, 0.0, 0.0, 0.0, 0.0, 0.0, 0.0, 0.0, 0.0, 0.0, 0.0, 0.0, 0.0, 0.0, 0.0, 0.0, 0.0, 0.0, 0.0, 0.0, 0.0, 0.0, 0.0, 0.0, 0.0, 0.0, 0.0, 0.0, 0.0, 0.0, 0.0, 0.0, 0.0, 0.0, 0.0, 0.0, 0.0, 0.0, 0.0, 0.0, 0.0, 0.0, 0.0, 0.0, 0.0, 0.0, 0.0, 0.0, 0.0, 0.0, 0.0, 0.0, 0.0, 0.0, 0.0, 0.0, 0.0, 0.0, 0.0, 0.0, 0.0, 0.0, 0.0, 0.0, 0.0, 0.0, 0.0, 0.0, 0.0, 0.0, 0.0, 0.0, 0.0, 0.0, 0.0, 0.0, 0.0, 0.0, 0.0, 0.0, 0.0, 0.0, 0.0, 0.0, 0.0, 0.0, 0.0, 0.0, 0.0, 0.0, 0.0, 0.0, 0.0, 0.0, 0.0, 0.0, 0.0, 0.0, 0.0, 0.0, 0.0, 0.0, 0.0, 0.0, 0.0, 0.0, 0.0, 0.0, 0.0, 0.0, 0.0, 0.0, 0.0, 0.0, 0.0, 0.0, 0.0, 0.0, 0.0, 0.0, 0.0, 0.0, 0.0, 0.0, 0.0, 0.0, 0.0, 0.0, 0.0, 0.0, 0.0, 0.0, 0.0, 0.0, 0.0, 0.0, 0.0, 0.0, 0.0, 0.0, 0.0, 0.0, 0.0, 0.0, 0.0, 0.0, 0.0, 0.0, 0.0, 0.0, 0.0, 0.0, 0.0, 0.0, 0.0, 0.0, 0.0, 0.0, 0.0, 0.0, 0.0, 0.0, 0.0, 0.0, 0.0, 0.0, 0.0, 0.0, 0.0, 0.0, 0.0, 0.0, 0.0, 0.0, 0.0, 0.0, 0.0, 0.0, 0.0, 0.0, 0.0, 0.0, 0.0, 0.0, 0.0, 0.0, 0.0, 0.0, 0.0, 0.0, 0.0, 0.0, 0.0, 0.0, 0.0, 0.0, 0.0, 0.0, 0.0, 0.0, 0.0, 0.0, 0.0, 0.0, 0.0, 0.0, 0.0, 0.0, 0.0, 0.0, 0.0, 0.0, 0.0, 0.0, 0.0, 0.0, 0.0, 0.0, 0.0, 0.0, 0.0, 0.0, 0.0, 0.0, 0.0, 0.0, 0.0, 0.0, 0.0, 0.0, 0.0, 0.0, 0.0, 0.0, 0.0, 0.0, 0.0, 0.0, 0.0, 0.0, 0.0, 0.0, 0.0, 0.0, 0.0, 0.0, 0.0, 0.0, 0.0, 0.0, 0.0, 0.0, 0.0, 0.0, 0.0, 0.0, 0.0, 0.0, 0.0, 0.0, 0.0, 0.0, 0.0, 0.0, 0.0, 0.0, 0.0, 0.0, 0.0, 0.0, 0.0, 0.0, 0.0, 0.0, 0.0, 0.0, 0.0, 0.0, 0.0, 0.0, 0.0, 0.0, 0.0, 0.0, 0.0, 0.0, 0.0, 0.0, 0.0, 0.0, 0.0, 0.0, 0.0, 0.0, 0.0, 0.0, 0.0, 0.0, 0.0, 0.0, 0.0, 0.0, 0.0, 0.0, 0.0, 0.0, 0.0, 0.0, 0.0, 0.0, 0.0, 0.0, 0.0, 0.0, 0.0, 0.0, 0.0, 0.0, 0.0, 0.0, 0.0, 0.0, 0.0, 0.0, 0.0, 0.0, 0.0, 0.0, 0.0, 0.0, 0.0, 0.0, 0.0, 0.0, 0.0, 0.0, 0.0, 0.0, 0.0, 0.0, 0.0, 0.0, 0.0, 0.0, 0.0, 0.0, 0.0, 0.0, 0.0, 0.0, 0.0, 0.0, 0.0, 0.0, 0.0, 0.0, 0.0, 0.0, 0.0, 0.0, 0.0, 0.0, 0.0, 0.0, 0.0, 0.0, 0.0, 0.0, 0.0, 0.0, 0.0, 0.0, 0.0, 0.0, 0.0, 0.0, 0.0, 0.0, 0.0, 0.0, 0.0, 0.0, 0.0, 0.0, 0.0, 0.0, 0.0, 0.0, 0.0, 0.0, 0.0, 0.0, 0.0, 0.0, 0.0, 0.0, 0.0, 0.0, 0.0, 0.0, 0.0, 0.0, 0.0, 0.0, 0.0, 0.0, 0.0, 0.0, 0.0, 0.0, 0.0, 0.0, 0.0, 0.0, 0.0, 0.0, 0.0, 0.0, 0.0, 0.0, 0.0, 0.0, 0.0, 0.0, 0.0, 0.0, 0.0, 0.0, 0.0, 0.0, 0.0, 0.0, 0.0, 0.0, 0.0, 0.0, 0.0, 0.0, 0.0, 0.0, 0.0, 0.0, 0.0, 0.0, 0.0, 0.0, 0.0, 0.0, 0.0, 0.0, 0.0, 0.0, 0.0, 0.0, 0.0, 0.0, 0.0, 0.0, 0.0, 0.0, 0.0, 0.0, 0.0, 0.0, 0.0, 0.0, 0.0, 0.0, 0.0, 0.0, 0.0, 0.0, 0.0, 0.0, 0.0, 0.0, 0.0, 0.0, 0.0, 0.0, 0.0, 0.0, 0.0, 0.0, 0.0, 0.0, 0.0, 0.0, 0.0, 0.0, 0.0, 0.0, 0.0, 0.0, 0.0, 0.0, 0.0, 0.0, 0.0, 0.0, 0.0, 0.0, 0.0, 0.0, 0.0, 0.0, 0.0, 0.0, 0.0, 0.0, 0.0, 0.0, 0.0, 0.0, 0.0, 0.0, 0.0, 0.0, 0.0, 0.0, 0.0, 0.0, 0.0, 0.0, 0.0, 0.0, 0.0, 0.0, 0.0, 0.0, 0.0, 0.0, 0.0, 0.0, 0.0, 0.0, 0.0, 0.0, 0.0, 0.0, 0.0, 0.0, 0.0, 0.0, 0.0, 0.0, 0.0, 0.0, 0.0, 0.0, 0.0, 0.0, 0.0, 0.0, 0.0, 0.0, 0.0, 0.0, 0.0, 0.0, 0.0, 0.0, 0.0, 0.0, 0.0, 0.0, 0.0, 0.0, 0.0, 0.0, 0.0, 0.0, 0.0, 0.0, 0.0, 0.0, 0.0, 0.0, 0.0, 0.0, 0.0, 0.0, 0.0, 0.0, 0.0, 0.0, 0.0, 0.0, 0.0, 0.0, 0.0, 0.0, 0.0, 0.0, 0.0, 0.0, 0.0, 0.0, 0.0, 0.0, 0.0, 0.0, 0.0, 0.0, 0.0, 0.0, 0.0, 0.0, 0.0, 0.0, 0.0, 0.0, 0.0, 0.0, 0.0, 0.0, 0.0, 0.0, 0.0, 0.0, 0.0, 0.0, 0.0, 0.0, 0.0, 0.0, 0.0, 0.0, 0.0, 0.0, 0.0, 0.0, 0.0, 0.0, 0.0, 0.0, 0.0, 0.0, 0.0, 0.0, 0.0, 0.0, 0.0, 0.0, 0.0, 0.0, 0.0, 0.0, 0.0, 0.0, 0.0, 0.0, 0.0, 0.0, 0.0, 0.0, 0.0, 0.0, 0.0, 0.0, 0.0, 0.0, 0.0, 0.0, 0.0, 0.0, 0.0, 0.0, 0.0, 0.0, 0.0, 0.0, 0.0, 0.0, 0.0, 0.0, 0.0, 0.0, 0.0, 0.0, 0.0, 0.0, 0.0, 0.0, 0.0, 0.0, 0.0, 0.0, 0.0, 0.0, 0.0, 0.0, 0.0, 0.0, 0.0, 0.0, 0.0, 0.0, 0.0, 0.0, 0.0, 0.0, 0.0, 0.0, 0.0, 0.0, 0.0, 0.0, 0.0, 0.0, 0.0, 0.0, 0.0, 0.0, 0.0, 0.0, 0.0, 0.0, 0.0, 0.0, 0.0, 0.0, 0.0, 0.0, 0.0, 0.0, 0.0, 0.0, 0.0, 0.0, 0.0, 0.0, 0.0, 0.0, 0.0, 0.0, 0.0, 0.0, 0.0, 0.0, 0.0, 0.0, 0.0, 0.0, 0.0, 0.0, 0.0, 0.0, 0.0, 0.0, 0.0, 0.0, 0.0, 0.0, 0.0, 0.0, 0.0, 0.0, 0.0, 0.0, 0.0, 0.0, 0.0, 0.0, 0.0, 0.0, 0.0, 0.0, 0.0, 0.0, 0.0, 0.0, 0.0, 0.0, 0.0, 0.0, 0.0, 0.0, 0.0, 0.0, 0.0, 0.0, 0.0, 0.0, 0.0, 0.0, 0.0, 0.0, 0.0, 0.0, 0.0, 0.0, 0.0, 0.0, 0.0, 0.0, 0.0, 0.0, 0.0, 0.0, 0.0, 0.0, 0.0, 0.0, 0.0, 0.0, 0.0, 0.0, 0.0, 0.0, 0.0, 0.0, 0.0, 0.0, 0.0, 0.0, 0.0, 0.0, 0.0, 0.0, 0.0, 0.0, 0.0, 0.0, 0.0, 0.0, 0.0, 0.0, 0.0, 0.0, 0.0, 0.0, 0.0, 0.0, 0.0, 0.0, 0.0, 0.0, 0.0, 0.0, 0.0, 0.0, 0.0, 0.0, 0.0, 0.0, 0.0, 0.0, 0.0, 0.0, 0.0, 0.0, 0.0, 0.0, 0.0, 0.0, 0.0, 0.0, 0.0, 0.0, 0.0, 0.0, 0.0, 0.0, 0.0, 0.0, 0.0, 0.0, 0.0, 0.0, 0.0, 0.0, 0.0, 0.0, 0.0, 0.0, 0.0, 0.0, 0.0, 0.0, 0.0, 0.0, 0.0, 0.0, 0.0, 0.0, 0.0, 0.0, 0.0, 0.0, 0.0, 0.0, 0.0, 0.0, 0.0, 0.0, 0.0, 0.0, 0.0, 0.0, 0.0, 0.0, 0.0, 0.0, 0.0, 0.0, 0.0, 0.0, 0.0, 0.0, 0.0, 0.0, 0.0, 0.0, 0.0, 0.0, 0.0, 0.0, 0.0, 0.0, 0.0, 0.0, 0.0, 0.0, 0.0, 0.0, 0.0, 0.0, 0.0, 0.0, 0.0, 0.0, 0.0, 0.0, 0.0, 0.0, 0.0, 0.0, 0.0, 0.0, 0.0, 0.0, 0.0, 0.0, 0.0, 0.0, 0.0, 0.0, 0.0, 0.0, 0.0, 0.0, 0.0, 0.0, 0.0, 0.0, 0.0, 0.0, 0.0, 0.0, 0.0, 0.0, 0.0, 0.0, 0.0, 0.0, 0.0, 0.0, 0.0, 0.0, 0.0, 0.0, 0.0, 0.0, 0.0, 0.0, 0.0, 0.0, 0.0, 0.0, 0.0, 0.0, 0.0, 0.0, 0.0, 0.0, 0.0, 0.0, 0.0, 0.0, 0.0, 0.0, 0.0, 0.0, 0.0, 0.0, 0.0, 0.0, 0.0, 0.0, 0.0, 0.0, 0.0, 0.0, 0.0, 0.0, 0.0, 0.0, 0.0, 0.0, 0.0, 0.0, 0.0, 0.0, 0.0, 0.0, 0.0, 0.0, 0.0, 0.0, 0.0, 0.0, 0.0, 0.0, 0.0, 0.0, 0.0, 0.0, 0.0, 0.0, 0.0, 0.0, 0.0, 0.0, 0.0, 0.0, 0.0, 0.0, 0.0, 0.0, 0.0, 0.0, 0.0, 0.0, 0.0, 0.0, 0.0, 0.0, 0.0, 0.0, 0.0, 0.0, 0.0, 0.0, 0.0, 0.0, 0.0, 0.0, 0.0, 0.0, 0.0, 0.0, 0.0, 0.0, 0.0, 0.0, 0.0, 0.0, 0.0, 0.0, 0.0, 0.0, 0.0, 0.0, 0.0, 0.0, 0.0, 0.0, 0.0, 0.0, 0.0, 0.0, 0.0, 0.0, 0.0, 0.0, 0.0, 0.0, 0.0, 0.0, 0.0, 0.0, 0.0, 0.0, 0.0, 0.0, 0.0, 0.0, 0.0, 0.0, 0.0, 0.0, 0.0, 0.0, 0.0, 0.0, 0.0, 0.0, 0.0, 0.0, 0.0, 0.0, 0.0, 0.0, 0.0, 0.0, 0.0, 0.0, 0.0, 0.0, 0.0, 0.0, 0.0, 0.0, 0.0, 0.0, 0.0, 0.0, 0.0, 0.0, 0.0, 0.0, 0.0, 0.0, 0.0, 0.0, 0.0, 0.0, 0.0, 0.0, 0.0, 0.0, 0.0, 0.0, 0.0, 0.0, 0.0, 0.0, 0.0, 0.0, 0.0, 0.0, 0.0, 0.0, 0.0, 0.0, 0.0, 0.0, 0.0, 0.0, 0.0, 0.0, 0.0, 0.0, 0.0, 0.0, 0.0, 0.0, 0.0, 0.0, 0.0, 0.0, 0.0, 0.0, 0.0, 0.0, 0.0, 0.0, 0.0, 0.0, 0.0, 0.0, 0.0, 0.0, 0.0, 0.0, 0.0, 0.0, 0.0, 0.0, 0.0, 0.0, 0.0, 0.0, 0.0, 0.0, 0.0, 0.0, 0.0, 0.0, 0.0, 0.0, 0.0, 0.0, 0.0, 0.0, 0.0, 0.0, 0.0, 0.0, 0.0, 0.0, 0.0, 0.0, 0.0, 0.0, 0.0, 0.0, 0.0, 0.0, 0.0, 0.0, 0.0, 0.0, 0.0, 0.0, 0.0, 0.0, 0.0, 0.0, 0.0, 0.0, 0.0, 0.0, 0.0, 0.0, 0.0, 0.0, 0.0, 0.0, 0.0, 0.0, 0.0, 0.0, 0.0, 0.0, 0.0, 0.0, 0.0, 0.0, 0.0, 0.0, 0.0, 0.0, 0.0, 0.0, 0.0, 0.0, 0.0, 0.0, 0.0, 0.0, 0.0, 0.0, 0.0, 0.0, 0.0, 0.0, 0.0, 0.0, 0.0, 0.0, 0.0, 0.0, 0.0, 0.0, 0.0, 0.0, 0.0, 0.0, 0.0, 0.0, 0.0, 0.0, 0.0, 0.0, 0.0, 0.0, 0.0, 0.0, 0.0, 0.0, 0.0, 0.0, 0.0, 0.0, 0.0, 0.0, 0.0, 0.0, 0.0, 0.0, 0.0, 0.0, 0.0, 0.0, 0.0, 0.0, 0.0, 0.0, 0.0, 0.0, 0.0, 0.0, 0.0, 0.0, 0.0, 0.0, 0.0, 0.0, 0.0, 0.0, 0.0, 0.0, 0.0, 0.0, 0.0, 0.0, 0.0, 0.0, 0.0, 0.0, 0.0, 0.0, 0.0, 0.0, 0.0, 0.0, 0.0, 0.0, 0.0, 0.0, 0.0, 0.0, 0.0, 0.0, 0.0, 0.0, 0.0, 0.0, 0.0, 0.0, 0.0, 0.0, 0.0, 0.0, 0.0, 0.0, 0.0, 0.0, 0.0, 0.0, 0.0, 0.0, 0.0, 0.0, 0.0, 0.0, 0.0, 0.0, 0.0, 0.0, 0.0, 0.0, 0.0, 0.0, 0.0, 0.0, 0.0, 0.0, 0.0, 0.0, 0.0, 0.0, 0.0, 0.0, 0.0, 0.0, 0.0, 0.0, 0.0, 0.0, 0.0, 0.0, 0.0, 0.0, 0.0, 0.0, 0.0, 0.0, 0.0, 0.0, 0.0, 0.0, 0.0, 0.0, 0.0, 0.0, 0.0, 0.0, 0.0, 0.0, 0.0, 0.0, 0.0, 0.0, 0.0, 0.0, 0.0, 0.0, 0.0, 0.0, 0.0, 0.0, 0.0, 0.0, 0.0, 0.0, 0.0, 0.0, 0.0, 0.0, 0.0, 0.0, 0.0, 0.0, 0.0, 0.0, 0.0, 0.0, 0.0, 0.0, 0.0, 0.0, 0.0, 0.0, 0.0, 0.0, 0.0, 0.0, 0.0, 0.0, 0.6731, 0.5, 0.8269, 0.5, 0.8269, 0.75, 0.6731, 0.75, 0.375, 0.5, 0.5698, 0.5, 0.5698, 0.75, 0.375, 0.75, 0.375, 0.0, 0.5698, 0.0, 0.5698, 0.25, 0.375, 0.25, 0.125, 0.5, 0.375, 0.5, 0.375, 0.75, 0.125, 0.75, 0.375, 0.25, 0.5698, 0.25, 0.6088, 0.2641, 0.625, 0.2981, 0.625, 0.4519, 0.6088, 0.4859, 0.5698, 0.5, 0.375, 0.5, 0.8269, 0.75, 0.8269, 0.5, 0.875, 0.5, 0.875, 0.75, 0.625, 0.0, 0.625, 0.25, 0.5698, 0.25, 0.5698, 0.0, 0.6731, 0.5, 0.6731, 0.75, 0.625, 0.75, 0.625, 0.5, 0.625, 0.5, 0.625, 0.75, 0.5698, 0.75, 0.5698, 0.5, 0.375, 0.75, 0.5698, 0.75, 0.6088, 0.7641, 0.625, 0.7981, 0.625, 0.9519, 0.6088, 0.9859, 0.5698, 1.0, 0.375, 1.0, 0.6731, 0.5, 0.8269, 0.5, 0.8269, 0.75, 0.6731, 0.75, 0.375, 0.5, 0.5698, 0.5, 0.5698, 0.75, 0.375, 0.75, 0.375, 0.0, 0.5698, 0.0, 0.5698, 0.25, 0.375, 0.25, 0.125, 0.5, 0.375, 0.5, 0.375, 0.75, 0.125, 0.75, 0.375, 0.25, 0.5698, 0.25, 0.6088, 0.2641, 0.625, 0.2981, 0.625, 0.4519, 0.6088, 0.4859, 0.5698, 0.5, 0.375, 0.5, 0.8269, 0.75, 0.8269, 0.5, 0.875, 0.5, 0.875, 0.75, 0.625, 0.0, 0.625, 0.25, 0.5698, 0.25, 0.5698, 0.0, 0.6731, 0.5, 0.6731, 0.75, 0.625, 0.75, 0.625, 0.5, 0.625, 0.5, 0.625, 0.75, 0.5698, 0.75, 0.5698, 0.5, 0.375, 0.75, 0.5698, 0.75, 0.6088, 0.7641, 0.625, 0.7981, 0.625, 0.9519, 0.6088, 0.9859, 0.5698, 1.0, 0.375, 1.0, 0.6731, 0.5, 0.8269, 0.5, 0.8269, 0.75, 0.6731, 0.75, 0.375, 0.5, 0.5698, 0.5, 0.5698, 0.75, 0.375, 0.75, 0.375, 0.0, 0.5698, 0.0, 0.5698, 0.25, 0.375, 0.25, 0.125, 0.5, 0.375, 0.5, 0.375, 0.75, 0.125, 0.75, 0.375, 0.25, 0.5698, 0.25, 0.6088, 0.2641, 0.625, 0.2981, 0.625, 0.4519, 0.6088, 0.4859, 0.5698, 0.5, 0.375, 0.5, 0.8269, 0.75, 0.8269, 0.5, 0.875, 0.5, 0.875, 0.75, 0.625, 0.0, 0.625, 0.25, 0.5698, 0.25, 0.5698, 0.0, 0.6731, 0.5, 0.6731, 0.75, 0.625, 0.75, 0.625, 0.5, 0.625, 0.5, 0.625, 0.75, 0.5698, 0.75, 0.5698, 0.5, 0.375, 0.75, 0.5698, 0.75, 0.6088, 0.7641, 0.625, 0.7981, 0.625, 0.9519, 0.6088, 0.9859, 0.5698, 1.0, 0.375, 1.0, 0.6731, 0.5, 0.8269, 0.5, 0.8269, 0.75, 0.6731, 0.75, 0.375, 0.5, 0.5698, 0.5, 0.5698, 0.75, 0.375, 0.75, 0.375, 0.0, 0.5698, 0.0, 0.5698, 0.25, 0.375, 0.25, 0.125, 0.5, 0.375, 0.5, 0.375, 0.75, 0.125, 0.75, 0.375, 0.25, 0.5698, 0.25, 0.6088, 0.2641, 0.625, 0.2981, 0.625, 0.4519, 0.6088, 0.4859, 0.5698, 0.5, 0.375, 0.5, 0.8269, 0.75, 0.8269, 0.5, 0.875, 0.5, 0.875, 0.75, 0.625, 0.0, 0.625, 0.25, 0.5698, 0.25, 0.5698, 0.0, 0.6731, 0.5, 0.6731, 0.75, 0.625, 0.75, 0.625, 0.5, 0.625, 0.5, 0.625, 0.75, 0.5698, 0.75, 0.5698, 0.5, 0.375, 0.75, 0.5698, 0.75, 0.6088, 0.7641, 0.625, 0.7981, 0.625, 0.9519, 0.6088, 0.9859, 0.5698, 1.0, 0.375, 1.0, 0.6731, 0.5, 0.8269, 0.5, 0.8269, 0.75, 0.6731, 0.75, 0.375, 0.5, 0.5698, 0.5, 0.5698, 0.75, 0.375, 0.75, 0.375, 0.0, 0.5698, 0.0, 0.5698, 0.25, 0.375, 0.25, 0.125, 0.5, 0.375, 0.5, 0.375, 0.75, 0.125, 0.75, 0.375, 0.25, 0.5698, 0.25, 0.6088, 0.2641, 0.625, 0.2981, 0.625, 0.4519, 0.6088, 0.4859, 0.5698, 0.5, 0.375, 0.5, 0.8269, 0.75, 0.8269, 0.5, 0.875, 0.5, 0.875, 0.75, 0.625, 0.0, 0.625, 0.25, 0.5698, 0.25, 0.5698, 0.0, 0.6731, 0.5, 0.6731, 0.75, 0.625, 0.75, 0.625, 0.5, 0.625, 0.5, 0.625, 0.75, 0.5698, 0.75, 0.5698, 0.5, 0.375, 0.75, 0.5698, 0.75, 0.6088, 0.7641, 0.625, 0.7981, 0.625, 0.9519, 0.6088, 0.9859, 0.5698, 1.0, 0.375, 1.0, 0.6731, 0.5, 0.8269, 0.5, 0.8269, 0.75, 0.6731, 0.75, 0.375, 0.5, 0.5698, 0.5, 0.5698, 0.75, 0.375, 0.75, 0.375, 0.0, 0.5698, 0.0, 0.5698, 0.25, 0.375, 0.25, 0.125, 0.5, 0.375, 0.5, 0.375, 0.75, 0.125, 0.75, 0.375, 0.25, 0.5698, 0.25, 0.6088, 0.2641, 0.625, 0.2981, 0.625, 0.4519, 0.6088, 0.4859, 0.5698, 0.5, 0.375, 0.5, 0.8269, 0.75, 0.8269, 0.5, 0.875, 0.5, 0.875, 0.75, 0.625, 0.0, 0.625, 0.25, 0.5698, 0.25, 0.5698, 0.0, 0.6731, 0.5, 0.6731, 0.75, 0.625, 0.75, 0.625, 0.5, 0.625, 0.5, 0.625, 0.75, 0.5698, 0.75, 0.5698, 0.5, 0.375, 0.75, 0.5698, 0.75, 0.6088, 0.7641, 0.625, 0.7981, 0.625, 0.9519, 0.6088, 0.9859, 0.5698, 1.0, 0.375, 1.0, 0.6731, 0.5, 0.8269, 0.5, 0.8269, 0.75, 0.6731, 0.75, 0.375, 0.5, 0.5698, 0.5, 0.5698, 0.75, 0.375, 0.75, 0.375, 0.0, 0.5698, 0.0, 0.5698, 0.25, 0.375, 0.25, 0.125, 0.5, 0.375, 0.5, 0.375, 0.75, 0.125, 0.75, 0.375, 0.25, 0.5698, 0.25, 0.6088, 0.2641, 0.625, 0.2981, 0.625, 0.4519, 0.6088, 0.4859, 0.5698, 0.5, 0.375, 0.5, 0.8269, 0.75, 0.8269, 0.5, 0.875, 0.5, 0.875, 0.75, 0.625, 0.0, 0.625, 0.25, 0.5698, 0.25, 0.5698, 0.0, 0.6731, 0.5, 0.6731, 0.75, 0.625, 0.75, 0.625, 0.5, 0.625, 0.5, 0.625, 0.75, 0.5698, 0.75, 0.5698, 0.5, 0.375, 0.75, 0.5698, 0.75, 0.6088, 0.7641, 0.625, 0.7981, 0.625, 0.9519, 0.6088, 0.9859, 0.5698, 1.0, 0.375, 1.0, 0.6731, 0.5, 0.8269, 0.5, 0.8269, 0.75, 0.6731, 0.75, 0.375, 0.5, 0.5698, 0.5, 0.5698, 0.75, 0.375, 0.75, 0.375, 0.0, 0.5698, 0.0, 0.5698, 0.25, 0.375, 0.25, 0.125, 0.5, 0.375, 0.5, 0.375, 0.75, 0.125, 0.75, 0.375, 0.25, 0.5698, 0.25, 0.6088, 0.2641, 0.625, 0.2981, 0.625, 0.4519, 0.6088, 0.4859, 0.5698, 0.5, 0.375, 0.5, 0.8269, 0.75, 0.8269, 0.5, 0.875, 0.5, 0.875, 0.75, 0.625, 0.0, 0.625, 0.25, 0.5698, 0.25, 0.5698, 0.0, 0.6731, 0.5, 0.6731, 0.75, 0.625, 0.75, 0.625, 0.5, 0.625, 0.5, 0.625, 0.75, 0.5698, 0.75, 0.5698, 0.5, 0.375, 0.75, 0.5698, 0.75, 0.6088, 0.7641, 0.625, 0.7981, 0.625, 0.9519, 0.6088, 0.9859, 0.5698, 1.0, 0.375, 1.0])
me_militaryboots.update()

# ---- objects
ob_militaryboots = bpy.data.objects.new('MilitaryBoots', me_militaryboots)

# ---- transforms, parenting, visibility, modifiers, constraints
ob_militaryboots.location = (0.0, 0.0, 0.0)

# ---- collection membership
scene.collection.objects.link(ob_militaryboots)

# ---- scene / render settings (as saved in the file)
scene.frame_start = 1; scene.frame_end = 250; scene.frame_set(1)
scene.render.engine = 'BLENDER_EEVEE_NEXT'
scene.eevee.ray_tracing_options.trace_max_roughness = 0.0
bpy.context.view_layer.update()

# ---- added for rendering (the .blend has no active camera and no usable light): camera, sun
cam_auto = bpy.data.cameras.new('AutoCamera')
cam_auto.lens = 50.0
cam_auto.sensor_width = 36.0
cam_auto.clip_end = 1000.0
ob_auto_camera = bpy.data.objects.new('AutoCamera', cam_auto)
scene.collection.objects.link(ob_auto_camera)
ob_auto_camera.location = (0.473954, -0.490757, 0.359582)
ob_auto_camera.rotation_euler = (1.09748, -7.21219e-08, 0.694738)
scene.camera = ob_auto_camera
light_auto_sun = bpy.data.lights.new('AutoSun', 'SUN')
light_auto_sun.energy = 3.0
light_auto_sun.angle = 0.0523599
ob_auto_sun = bpy.data.objects.new('AutoSun', light_auto_sun)
scene.collection.objects.link(ob_auto_sun)
ob_auto_sun.rotation_euler = (0.872665, 0.174533, 0.523599)
bpy.context.view_layer.update()
